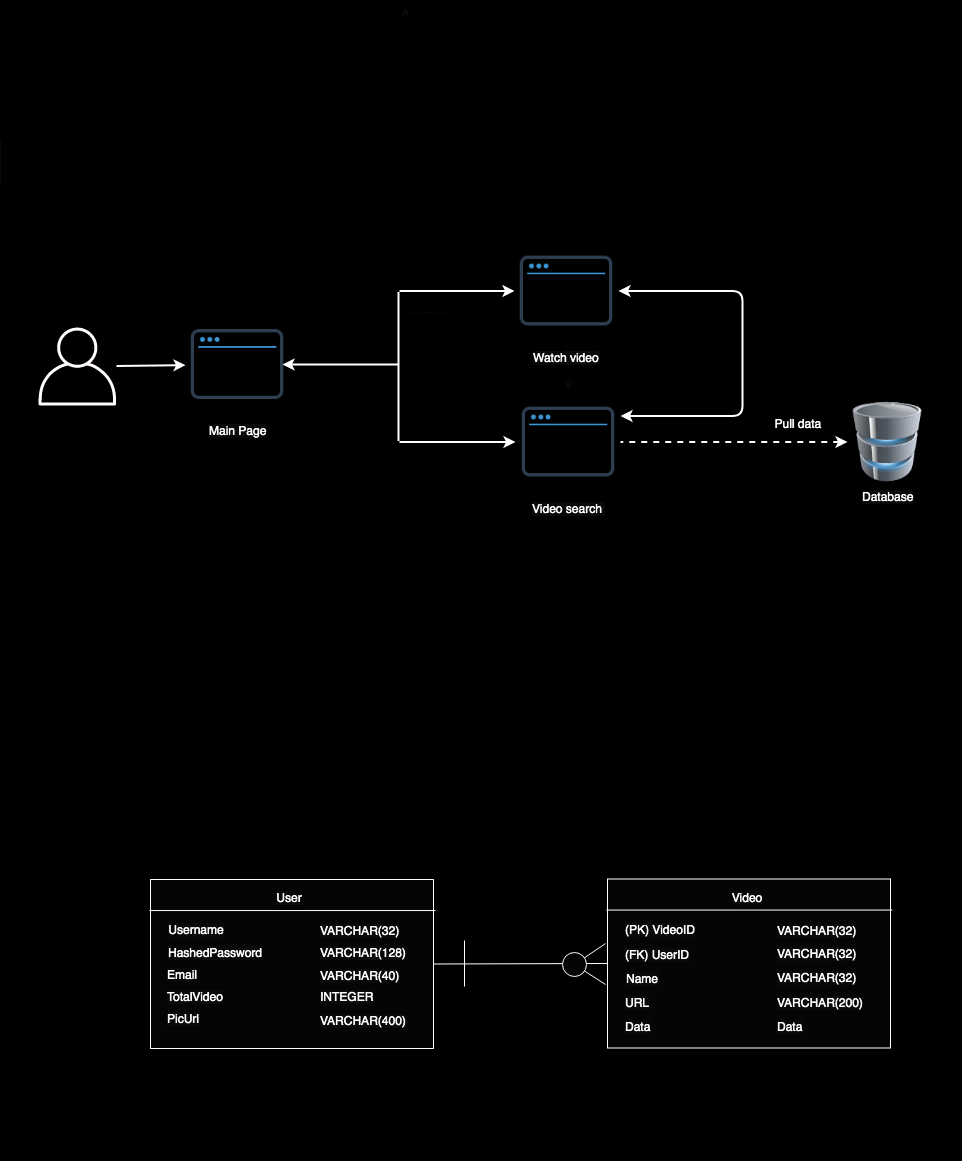

The diagram above was exported from draw.io. Its source (the exported page's mxGraphModel, read from the mxfile embedded in the PNG):
<mxGraphModel dx="786" dy="1565" grid="0" gridSize="10" guides="1" tooltips="1" connect="1" arrows="1" fold="1" page="1" pageScale="1" pageWidth="850" pageHeight="1100" background="#000000" math="0" shadow="0">
  <root>
    <mxCell id="0" />
    <mxCell id="1" parent="0" />
    <mxCell id="fLE99XRHHIvMwauYj131-1" value="" style="outlineConnect=0;fontColor=#232F3E;gradientColor=none;fillColor=#FFFCFA;strokeColor=none;dashed=0;verticalLabelPosition=bottom;verticalAlign=top;align=center;html=1;fontSize=12;fontStyle=0;aspect=fixed;pointerEvents=1;shape=mxgraph.aws4.user;" parent="1" vertex="1">
      <mxGeometry x="48" y="197" width="78" height="78" as="geometry" />
    </mxCell>
    <mxCell id="fLE99XRHHIvMwauYj131-3" value="&lt;font color=&quot;#ffffff&quot; style=&quot;background-color: rgb(10 , 10 , 10)&quot;&gt;Main Page&lt;/font&gt;" style="shape=image;html=1;verticalAlign=top;verticalLabelPosition=bottom;labelBackgroundColor=#ffffff;imageAspect=0;aspect=fixed;image=https://cdn0.iconfinder.com/data/icons/ikooni-outline-free-basic/128/free-15-128.png;fillColor=#FFFCFA;imageBackground=none;" parent="1" vertex="1">
      <mxGeometry x="195" y="182" width="104" height="104" as="geometry" />
    </mxCell>
    <mxCell id="fLE99XRHHIvMwauYj131-17" value="" style="endArrow=classic;startArrow=none;html=1;startFill=0;strokeColor=#FFFFFF;jumpSize=10;strokeWidth=2;" parent="1" source="fLE99XRHHIvMwauYj131-1" target="fLE99XRHHIvMwauYj131-3" edge="1">
      <mxGeometry width="50" height="50" relative="1" as="geometry">
        <mxPoint x="601" y="310" as="sourcePoint" />
        <mxPoint x="181" y="234" as="targetPoint" />
      </mxGeometry>
    </mxCell>
    <mxCell id="fLE99XRHHIvMwauYj131-18" value="" style="rounded=0;whiteSpace=wrap;html=1;labelBackgroundColor=#0A0A0A;fillColor=#050505;fontColor=#FFFFFF;gradientColor=none;strokeColor=#FFFFFF;" parent="1" vertex="1">
      <mxGeometry x="160" y="749" width="283" height="169" as="geometry" />
    </mxCell>
    <mxCell id="fLE99XRHHIvMwauYj131-19" value="User" style="text;html=1;strokeColor=none;fillColor=none;align=center;verticalAlign=middle;whiteSpace=wrap;rounded=0;labelBackgroundColor=#0A0A0A;fontColor=#FFFFFF;" parent="1" vertex="1">
      <mxGeometry x="279" y="757" width="40" height="20" as="geometry" />
    </mxCell>
    <mxCell id="fLE99XRHHIvMwauYj131-20" value="Username" style="text;html=1;strokeColor=none;fillColor=none;align=center;verticalAlign=middle;whiteSpace=wrap;rounded=0;labelBackgroundColor=#0A0A0A;fontColor=#FFFFFF;" parent="1" vertex="1">
      <mxGeometry x="171" y="787" width="70" height="24" as="geometry" />
    </mxCell>
    <mxCell id="fLE99XRHHIvMwauYj131-21" value="HashedPassword" style="text;html=1;strokeColor=none;fillColor=none;align=center;verticalAlign=middle;whiteSpace=wrap;rounded=0;labelBackgroundColor=#0A0A0A;fontColor=#FFFFFF;" parent="1" vertex="1">
      <mxGeometry x="175" y="811" width="98" height="22" as="geometry" />
    </mxCell>
    <mxCell id="fLE99XRHHIvMwauYj131-22" value="Email" style="text;html=1;strokeColor=none;fillColor=none;align=left;verticalAlign=middle;whiteSpace=wrap;rounded=0;labelBackgroundColor=#0A0A0A;fontColor=#FFFFFF;" parent="1" vertex="1">
      <mxGeometry x="175" y="833" width="98" height="22" as="geometry" />
    </mxCell>
    <mxCell id="fLE99XRHHIvMwauYj131-23" value="TotalVideo" style="text;html=1;strokeColor=none;fillColor=none;align=left;verticalAlign=middle;whiteSpace=wrap;rounded=0;labelBackgroundColor=#0A0A0A;fontColor=#FFFFFF;" parent="1" vertex="1">
      <mxGeometry x="175" y="855" width="98" height="22" as="geometry" />
    </mxCell>
    <mxCell id="fLE99XRHHIvMwauYj131-24" value="PicUrl" style="text;html=1;strokeColor=none;fillColor=none;align=left;verticalAlign=middle;whiteSpace=wrap;rounded=0;labelBackgroundColor=#0A0A0A;fontColor=#FFFFFF;" parent="1" vertex="1">
      <mxGeometry x="175" y="877" width="98" height="22" as="geometry" />
    </mxCell>
    <mxCell id="fLE99XRHHIvMwauYj131-25" value="VARCHAR(32)" style="text;html=1;strokeColor=none;fillColor=none;align=left;verticalAlign=middle;whiteSpace=wrap;rounded=0;labelBackgroundColor=#0A0A0A;fontColor=#FFFFFF;" parent="1" vertex="1">
      <mxGeometry x="328" y="788" width="70" height="24" as="geometry" />
    </mxCell>
    <mxCell id="fLE99XRHHIvMwauYj131-30" value="VARCHAR(128)" style="text;html=1;strokeColor=none;fillColor=none;align=left;verticalAlign=middle;whiteSpace=wrap;rounded=0;labelBackgroundColor=#0A0A0A;fontColor=#FFFFFF;" parent="1" vertex="1">
      <mxGeometry x="328" y="810" width="70" height="24" as="geometry" />
    </mxCell>
    <mxCell id="fLE99XRHHIvMwauYj131-31" value="VARCHAR(40)" style="text;html=1;strokeColor=none;fillColor=none;align=left;verticalAlign=middle;whiteSpace=wrap;rounded=0;labelBackgroundColor=#0A0A0A;fontColor=#FFFFFF;" parent="1" vertex="1">
      <mxGeometry x="328" y="833" width="70" height="24" as="geometry" />
    </mxCell>
    <mxCell id="fLE99XRHHIvMwauYj131-32" value="INTEGER" style="text;html=1;strokeColor=none;fillColor=none;align=left;verticalAlign=middle;whiteSpace=wrap;rounded=0;labelBackgroundColor=#0A0A0A;fontColor=#FFFFFF;" parent="1" vertex="1">
      <mxGeometry x="328" y="854" width="70" height="24" as="geometry" />
    </mxCell>
    <mxCell id="fLE99XRHHIvMwauYj131-34" value="VARCHAR(400)" style="text;html=1;strokeColor=none;fillColor=none;align=left;verticalAlign=middle;whiteSpace=wrap;rounded=0;labelBackgroundColor=#0A0A0A;fontColor=#FFFFFF;" parent="1" vertex="1">
      <mxGeometry x="328" y="878" width="70" height="24" as="geometry" />
    </mxCell>
    <mxCell id="fLE99XRHHIvMwauYj131-35" value="" style="endArrow=none;html=1;strokeColor=#FFFFFF;strokeWidth=1;fontColor=#FFFFFF;exitX=-0.004;exitY=0.166;exitDx=0;exitDy=0;exitPerimeter=0;entryX=1.007;entryY=0.166;entryDx=0;entryDy=0;entryPerimeter=0;" parent="1" edge="1">
      <mxGeometry width="50" height="50" relative="1" as="geometry">
        <mxPoint x="158.86800000000005" y="780.0540000000001" as="sourcePoint" />
        <mxPoint x="444.981" y="780.0540000000001" as="targetPoint" />
      </mxGeometry>
    </mxCell>
    <mxCell id="fLE99XRHHIvMwauYj131-36" value="" style="endArrow=none;html=1;strokeColor=#FFFFFF;strokeWidth=1;fontColor=#FFFFFF;exitX=1;exitY=0.5;exitDx=0;exitDy=0;entryX=0;entryY=0.5;entryDx=0;entryDy=0;" parent="1" source="fLE99XRHHIvMwauYj131-18" target="fLE99XRHHIvMwauYj131-37" edge="1">
      <mxGeometry width="50" height="50" relative="1" as="geometry">
        <mxPoint x="461.86800000000005" y="812.0540000000001" as="sourcePoint" />
        <mxPoint x="586" y="771" as="targetPoint" />
      </mxGeometry>
    </mxCell>
    <mxCell id="fLE99XRHHIvMwauYj131-37" value="" style="rounded=0;whiteSpace=wrap;html=1;labelBackgroundColor=#0A0A0A;fillColor=#050505;fontColor=#FFFFFF;gradientColor=none;strokeColor=#FFFFFF;" parent="1" vertex="1">
      <mxGeometry x="617" y="748.5" width="283" height="169" as="geometry" />
    </mxCell>
    <mxCell id="fLE99XRHHIvMwauYj131-38" value="" style="endArrow=none;html=1;strokeColor=#FFFFFF;strokeWidth=1;fontColor=#FFFFFF;exitX=-0.004;exitY=0.166;exitDx=0;exitDy=0;exitPerimeter=0;entryX=1.007;entryY=0.166;entryDx=0;entryDy=0;entryPerimeter=0;" parent="1" edge="1">
      <mxGeometry width="50" height="50" relative="1" as="geometry">
        <mxPoint x="615.868" y="779.5540000000001" as="sourcePoint" />
        <mxPoint x="901.981" y="779.5540000000001" as="targetPoint" />
      </mxGeometry>
    </mxCell>
    <mxCell id="fLE99XRHHIvMwauYj131-39" value="Video" style="text;html=1;strokeColor=none;fillColor=none;align=center;verticalAlign=middle;whiteSpace=wrap;rounded=0;labelBackgroundColor=#0A0A0A;fontColor=#FFFFFF;" parent="1" vertex="1">
      <mxGeometry x="736" y="756.5" width="40" height="20" as="geometry" />
    </mxCell>
    <mxCell id="fLE99XRHHIvMwauYj131-40" value="VARCHAR(32)" style="text;html=1;strokeColor=none;fillColor=none;align=left;verticalAlign=middle;whiteSpace=wrap;rounded=0;labelBackgroundColor=#0A0A0A;fontColor=#FFFFFF;" parent="1" vertex="1">
      <mxGeometry x="785" y="787.5" width="70" height="24" as="geometry" />
    </mxCell>
    <mxCell id="fLE99XRHHIvMwauYj131-43" value="(PK) VideoID" style="text;html=1;strokeColor=none;fillColor=none;align=left;verticalAlign=middle;whiteSpace=wrap;rounded=0;labelBackgroundColor=#0A0A0A;fontColor=#FFFFFF;" parent="1" vertex="1">
      <mxGeometry x="633" y="787" width="84" height="24" as="geometry" />
    </mxCell>
    <mxCell id="fLE99XRHHIvMwauYj131-45" value="" style="endArrow=none;html=1;strokeColor=#FFFFFF;strokeWidth=1;fontColor=#FFFFFF;entryX=-0.007;entryY=0.382;entryDx=0;entryDy=0;entryPerimeter=0;" parent="1" target="fLE99XRHHIvMwauYj131-37" edge="1">
      <mxGeometry width="50" height="50" relative="1" as="geometry">
        <mxPoint x="584" y="834" as="sourcePoint" />
        <mxPoint x="586" y="771" as="targetPoint" />
      </mxGeometry>
    </mxCell>
    <mxCell id="fLE99XRHHIvMwauYj131-46" value="" style="endArrow=none;html=1;strokeColor=#FFFFFF;strokeWidth=1;fontColor=#FFFFFF;" parent="1" edge="1">
      <mxGeometry width="50" height="50" relative="1" as="geometry">
        <mxPoint x="584" y="834" as="sourcePoint" />
        <mxPoint x="615" y="854" as="targetPoint" />
      </mxGeometry>
    </mxCell>
    <mxCell id="fLE99XRHHIvMwauYj131-47" value="" style="ellipse;whiteSpace=wrap;html=1;aspect=fixed;labelBackgroundColor=#0A0A0A;strokeColor=#FFFFFF;fillColor=#050505;gradientColor=none;fontColor=#FFFFFF;" parent="1" vertex="1">
      <mxGeometry x="572" y="822" width="24" height="24" as="geometry" />
    </mxCell>
    <mxCell id="fLE99XRHHIvMwauYj131-48" value="" style="endArrow=none;html=1;strokeColor=#FFFFFF;strokeWidth=1;fontColor=#FFFFFF;" parent="1" edge="1">
      <mxGeometry width="50" height="50" relative="1" as="geometry">
        <mxPoint x="474" y="856" as="sourcePoint" />
        <mxPoint x="474" y="810" as="targetPoint" />
      </mxGeometry>
    </mxCell>
    <mxCell id="fLE99XRHHIvMwauYj131-49" value="(FK) UserID" style="text;html=1;strokeColor=none;fillColor=none;align=left;verticalAlign=middle;whiteSpace=wrap;rounded=0;labelBackgroundColor=#0A0A0A;fontColor=#FFFFFF;" parent="1" vertex="1">
      <mxGeometry x="633" y="812" width="84" height="24" as="geometry" />
    </mxCell>
    <mxCell id="fLE99XRHHIvMwauYj131-50" value="Name" style="text;html=1;strokeColor=none;fillColor=none;align=left;verticalAlign=middle;whiteSpace=wrap;rounded=0;labelBackgroundColor=#0A0A0A;fontColor=#FFFFFF;" parent="1" vertex="1">
      <mxGeometry x="634" y="836" width="84" height="24" as="geometry" />
    </mxCell>
    <mxCell id="fLE99XRHHIvMwauYj131-51" value="URL" style="text;html=1;strokeColor=none;fillColor=none;align=left;verticalAlign=middle;whiteSpace=wrap;rounded=0;labelBackgroundColor=#0A0A0A;fontColor=#FFFFFF;" parent="1" vertex="1">
      <mxGeometry x="633" y="860" width="84" height="24" as="geometry" />
    </mxCell>
    <mxCell id="fLE99XRHHIvMwauYj131-52" value="Data" style="text;html=1;strokeColor=none;fillColor=none;align=left;verticalAlign=middle;whiteSpace=wrap;rounded=0;labelBackgroundColor=#0A0A0A;fontColor=#FFFFFF;" parent="1" vertex="1">
      <mxGeometry x="633" y="884" width="84" height="24" as="geometry" />
    </mxCell>
    <mxCell id="fLE99XRHHIvMwauYj131-53" value="VARCHAR(32)" style="text;html=1;strokeColor=none;fillColor=none;align=left;verticalAlign=middle;whiteSpace=wrap;rounded=0;labelBackgroundColor=#0A0A0A;fontColor=#FFFFFF;" parent="1" vertex="1">
      <mxGeometry x="785" y="811" width="70" height="24" as="geometry" />
    </mxCell>
    <mxCell id="fLE99XRHHIvMwauYj131-54" value="VARCHAR(32)" style="text;html=1;strokeColor=none;fillColor=none;align=left;verticalAlign=middle;whiteSpace=wrap;rounded=0;labelBackgroundColor=#0A0A0A;fontColor=#FFFFFF;" parent="1" vertex="1">
      <mxGeometry x="785" y="835" width="70" height="24" as="geometry" />
    </mxCell>
    <mxCell id="fLE99XRHHIvMwauYj131-55" value="VARCHAR(200)" style="text;html=1;strokeColor=none;fillColor=none;align=left;verticalAlign=middle;whiteSpace=wrap;rounded=0;labelBackgroundColor=#0A0A0A;fontColor=#FFFFFF;" parent="1" vertex="1">
      <mxGeometry x="785" y="860" width="70" height="24" as="geometry" />
    </mxCell>
    <mxCell id="fLE99XRHHIvMwauYj131-56" value="Data" style="text;html=1;strokeColor=none;fillColor=none;align=left;verticalAlign=middle;whiteSpace=wrap;rounded=0;labelBackgroundColor=#0A0A0A;fontColor=#FFFFFF;" parent="1" vertex="1">
      <mxGeometry x="785" y="884" width="70" height="24" as="geometry" />
    </mxCell>
    <mxCell id="fLE99XRHHIvMwauYj131-57" value="" style="endArrow=none;html=1;strokeColor=#0A0A0A;strokeWidth=1;fontColor=#FFFFFF;" parent="1" edge="1">
      <mxGeometry width="50" height="50" relative="1" as="geometry">
        <mxPoint x="970" y="1029" as="sourcePoint" />
        <mxPoint x="970" y="983" as="targetPoint" />
      </mxGeometry>
    </mxCell>
    <mxCell id="fLE99XRHHIvMwauYj131-58" value="" style="endArrow=none;html=1;strokeColor=#0A0A0A;strokeWidth=1;fontColor=#FFFFFF;" parent="1" edge="1">
      <mxGeometry width="50" height="50" relative="1" as="geometry">
        <mxPoint x="10" y="55" as="sourcePoint" />
        <mxPoint x="10" y="9" as="targetPoint" />
      </mxGeometry>
    </mxCell>
    <mxCell id="fLE99XRHHIvMwauYj131-60" value="" style="endArrow=none;startArrow=none;html=1;startFill=0;strokeColor=#FFFFFF;jumpSize=10;strokeWidth=2;endFill=0;" parent="1" edge="1">
      <mxGeometry width="50" height="50" relative="1" as="geometry">
        <mxPoint x="408" y="310.5" as="sourcePoint" />
        <mxPoint x="408" y="161.5" as="targetPoint" />
      </mxGeometry>
    </mxCell>
    <mxCell id="fLE99XRHHIvMwauYj131-61" value="" style="endArrow=classic;startArrow=none;html=1;startFill=0;strokeColor=#FFFFFF;jumpSize=10;strokeWidth=2;endFill=1;exitX=0;exitY=0.5;exitDx=0;exitDy=0;" parent="1" edge="1">
      <mxGeometry width="50" height="50" relative="1" as="geometry">
        <mxPoint x="408" y="234" as="sourcePoint" />
        <mxPoint x="292" y="234" as="targetPoint" />
      </mxGeometry>
    </mxCell>
    <mxCell id="fLE99XRHHIvMwauYj131-81" value="" style="edgeStyle=orthogonalEdgeStyle;rounded=0;jumpSize=10;orthogonalLoop=1;jettySize=auto;html=1;dashed=1;startArrow=none;startFill=0;endArrow=classic;endFill=1;strokeColor=#0A0A0A;strokeWidth=1;fontColor=#FFFFFF;" parent="1" edge="1">
      <mxGeometry relative="1" as="geometry">
        <mxPoint x="415" y="-123" as="targetPoint" />
        <mxPoint x="460" y="182" as="sourcePoint" />
      </mxGeometry>
    </mxCell>
    <mxCell id="fLE99XRHHIvMwauYj131-96" value="&lt;font color=&quot;#ffffff&quot;&gt;&lt;span style=&quot;background-color: rgb(10 , 10 , 10)&quot;&gt;Video search&amp;nbsp;&lt;/span&gt;&lt;/font&gt;" style="shape=image;html=1;verticalAlign=top;verticalLabelPosition=bottom;labelBackgroundColor=#ffffff;imageAspect=0;aspect=fixed;image=https://cdn0.iconfinder.com/data/icons/ikooni-outline-free-basic/128/free-15-128.png;fillColor=#FFFCFA;imageBackground=none;" parent="1" vertex="1">
      <mxGeometry x="526" y="259.5" width="104" height="104" as="geometry" />
    </mxCell>
    <mxCell id="fLE99XRHHIvMwauYj131-97" value="" style="endArrow=none;startArrow=classic;html=1;startFill=1;strokeColor=#FFFFFF;jumpSize=10;strokeWidth=2;endFill=0;" parent="1" edge="1">
      <mxGeometry width="50" height="50" relative="1" as="geometry">
        <mxPoint x="525" y="311.5" as="sourcePoint" />
        <mxPoint x="409" y="311.5" as="targetPoint" />
      </mxGeometry>
    </mxCell>
    <mxCell id="fLE99XRHHIvMwauYj131-98" value="" style="endArrow=none;startArrow=classic;html=1;startFill=1;strokeColor=#FFFFFF;jumpSize=10;strokeWidth=2;endFill=0;dashed=1;entryX=1;entryY=0.5;entryDx=0;entryDy=0;" parent="1" target="fLE99XRHHIvMwauYj131-96" edge="1" source="Jqb066s-JZpwKq4taWir-4">
      <mxGeometry width="50" height="50" relative="1" as="geometry">
        <mxPoint x="831" y="312" as="sourcePoint" />
        <mxPoint x="622" y="430.5" as="targetPoint" />
      </mxGeometry>
    </mxCell>
    <mxCell id="fLE99XRHHIvMwauYj131-100" value="Pull data&amp;nbsp;" style="text;html=1;strokeColor=none;fillColor=none;align=center;verticalAlign=middle;whiteSpace=wrap;rounded=0;fontColor=#FFFFFF;" parent="1" vertex="1">
      <mxGeometry x="752.5" y="283.5" width="113" height="18" as="geometry" />
    </mxCell>
    <mxCell id="fLE99XRHHIvMwauYj131-103" value="" style="edgeStyle=orthogonalEdgeStyle;rounded=0;jumpSize=10;orthogonalLoop=1;jettySize=auto;html=1;dashed=1;startArrow=none;startFill=0;endArrow=classic;endFill=1;strokeColor=#0A0A0A;strokeWidth=1;fontColor=#FFFFFF;" parent="1" source="fLE99XRHHIvMwauYj131-101" target="fLE99XRHHIvMwauYj131-96" edge="1">
      <mxGeometry relative="1" as="geometry" />
    </mxCell>
    <mxCell id="fLE99XRHHIvMwauYj131-101" value="&lt;font color=&quot;#ffffff&quot;&gt;&lt;span style=&quot;background-color: rgb(10 , 10 , 10)&quot;&gt;Watch video&lt;/span&gt;&lt;/font&gt;" style="shape=image;html=1;verticalAlign=top;verticalLabelPosition=bottom;labelBackgroundColor=#ffffff;imageAspect=0;aspect=fixed;image=https://cdn0.iconfinder.com/data/icons/ikooni-outline-free-basic/128/free-15-128.png;fillColor=#FFFCFA;imageBackground=none;" parent="1" vertex="1">
      <mxGeometry x="524" y="108.5" width="104" height="104" as="geometry" />
    </mxCell>
    <mxCell id="fLE99XRHHIvMwauYj131-102" value="" style="endArrow=none;startArrow=classic;html=1;startFill=1;strokeColor=#FFFFFF;jumpSize=10;strokeWidth=2;endFill=0;exitX=0;exitY=0.5;exitDx=0;exitDy=0;" parent="1" edge="1">
      <mxGeometry width="50" height="50" relative="1" as="geometry">
        <mxPoint x="524" y="160.5" as="sourcePoint" />
        <mxPoint x="409" y="160.5" as="targetPoint" />
      </mxGeometry>
    </mxCell>
    <mxCell id="fLE99XRHHIvMwauYj131-104" value="" style="endArrow=classic;startArrow=classic;html=1;startFill=1;strokeColor=#FFFFFF;jumpSize=10;strokeWidth=2;endFill=1;exitX=1;exitY=0.5;exitDx=0;exitDy=0;entryX=1;entryY=0.25;entryDx=0;entryDy=0;" parent="1" source="fLE99XRHHIvMwauYj131-101" target="fLE99XRHHIvMwauYj131-96" edge="1">
      <mxGeometry width="50" height="50" relative="1" as="geometry">
        <mxPoint x="524" y="459.5" as="sourcePoint" />
        <mxPoint x="409" y="311.5" as="targetPoint" />
        <Array as="points">
          <mxPoint x="752" y="160.5" />
          <mxPoint x="752" y="221.5" />
          <mxPoint x="752" y="285.5" />
        </Array>
      </mxGeometry>
    </mxCell>
    <mxCell id="Jqb066s-JZpwKq4taWir-4" value="Database" style="image;html=1;labelBackgroundColor=#0A0A0A;image=img/lib/clip_art/computers/Database_128x128.png;fillColor=#FFFCFA;fontColor=#FFFFFF;" vertex="1" parent="1">
      <mxGeometry x="857" y="271.5" width="80" height="80" as="geometry" />
    </mxCell>
  </root>
</mxGraphModel>